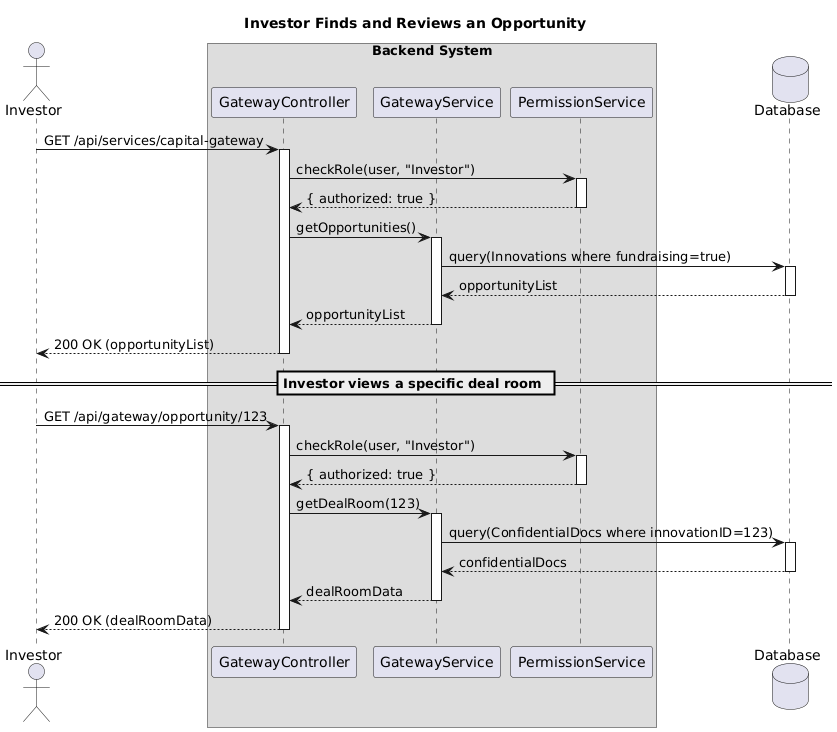

The diagram above was rendered by PlantUML. Its source (embedded in the PNG):
@startuml
' Sequence Diagram: Investor Accesses Capital Gateway
    
     title "Investor Finds and Reviews an Opportunity"
    
     actor Investor
     box "Backend System"
       participant GatewayController
       participant GatewayService
      participant PermissionService
    end box
    database Database
   
    Investor -> GatewayController : GET /api/services/capital-gateway
    activate GatewayController
   
    ' The system first checks if the user has the "Investor" role
    GatewayController -> PermissionService : checkRole(user, "Investor")
    activate PermissionService
    PermissionService --> GatewayController : { authorized: true }
    deactivate PermissionService
   
    ' If authorized, proceed to fetch the data
    GatewayController -> GatewayService : getOpportunities()
    activate GatewayService
   
    GatewayService -> Database : query(Innovations where fundraising=true)
    activate Database
    Database --> GatewayService : opportunityList
    deactivate Database
   
    GatewayService --> GatewayController : opportunityList
    deactivate GatewayService
   
    GatewayController --> Investor : 200 OK (opportunityList)
    deactivate GatewayController
   
    == Investor views a specific deal room ==
   
    Investor -> GatewayController : GET /api/gateway/opportunity/123
    activate GatewayController
   
    ' Check permission again for the specific resource
    GatewayController -> PermissionService : checkRole(user, "Investor")
    activate PermissionService
    PermissionService --> GatewayController : { authorized: true }
    deactivate PermissionService
   
    GatewayController -> GatewayService : getDealRoom(123)
    activate GatewayService
   
    GatewayService -> Database : query(ConfidentialDocs where innovationID=123)
    activate Database
    Database --> GatewayService : confidentialDocs
    deactivate Database
   
    GatewayService --> GatewayController : dealRoomData
    deactivate GatewayService
   
    GatewayController --> Investor : 200 OK (dealRoomData)
    deactivate GatewayController
@enduml